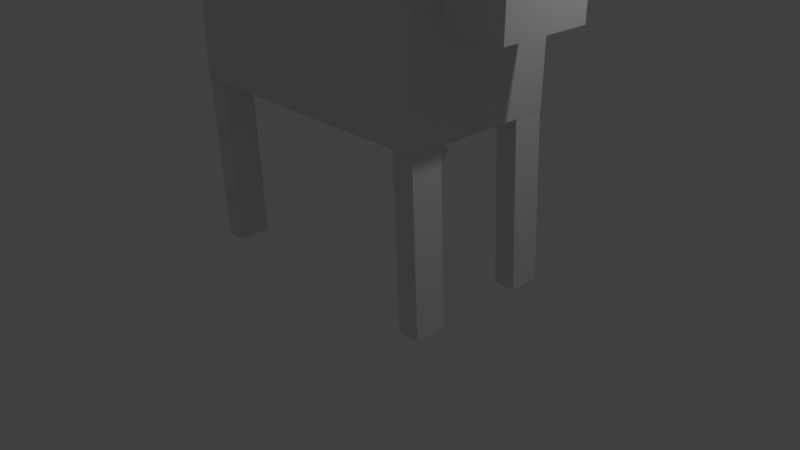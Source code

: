 # Source: Cat.blend  (saved by Blender 2.79.0; exported with 4.5.12 LTS)
import bpy
from mathutils import Matrix  # noqa: F401  (used for matrix-valued properties, if any)

bpy.ops.wm.read_factory_settings(use_empty=True)
scene = bpy.context.scene
scene.name = 'Scene'

# ---- collections
col_collection_1 = bpy.data.collections.new('Collection 1'); scene.collection.children.link(col_collection_1)

# ---- materials (node trees are filled in below, after node groups)
mat_material = bpy.data.materials.new('Material')
mat_material.alpha_threshold = 0.0
mat_material.use_transparent_shadow = False
mat_material.roughness = 0.5
mat_material.line_color = (0.0, 0.0, 0.0, 1.0)

# ---- material node trees

# ---- world
world_world = bpy.data.worlds.new('World'); scene.world = world_world
world_world.color = (0.05088, 0.05088, 0.05088)
world_world.use_sun_shadow = False
world_world.sun_shadow_jitter_overblur = 0.0
world_world.cycles.sampling_method = 'MANUAL'

# ---- cameras
cam_camera = bpy.data.cameras.new('Camera')
cam_camera.clip_end = 100.0
cam_camera.lens = 35.0
cam_camera.sensor_width = 32.0
cam_camera.sensor_height = 18.0
cam_camera.ortho_scale = 7.314
cam_camera.dof.focus_distance = 0.0
cam_camera.dof.aperture_fstop = 128.0

# ---- lights
light_lamp = bpy.data.lights.new('Lamp', 'POINT')
light_lamp.transmission_factor = 0.0
light_lamp.cutoff_distance = 30.0
light_lamp.energy = 100.0
light_lamp.shadow_buffer_clip_start = 1.001
light_lamp.shadow_soft_size = 0.1
light_lamp.shadow_maximum_resolution = 0.006
light_lamp.use_absolute_resolution = True

# ---- meshes
me_cube_006 = bpy.data.meshes.new('Cube.006')
me_cube_006.from_pydata([(-1.0, -1.0, -2.0), (-1.0, -1.0, 0.0), (-1.0, 1.0, -2.0), (-1.0, 1.0, 0.0), (1.0, -1.0, -2.0), (1.0, -1.0, 0.0), (1.0, 1.0, -2.0), (1.0, 1.0, 0.0)], [], [(0, 1, 3, 2), (2, 3, 7, 6), (6, 7, 5, 4), (4, 5, 1, 0), (2, 6, 4, 0), (7, 3, 1, 5)])
me_cube_006.use_remesh_preserve_volume = False
me_cube_006.use_remesh_preserve_attributes = False
me_cube_006.use_mirror_vertex_groups = False
me_cube_006.update()
me_cube_005 = bpy.data.meshes.new('Cube.005')
me_cube_005.from_pydata([(-1.0, -1.0, -2.0), (-1.0, -1.0, 0.0), (-1.0, 1.0, -2.0), (-1.0, 1.0, 0.0), (1.0, -1.0, -2.0), (1.0, -1.0, 0.0), (1.0, 1.0, -2.0), (1.0, 1.0, 0.0)], [], [(0, 1, 3, 2), (2, 3, 7, 6), (6, 7, 5, 4), (4, 5, 1, 0), (2, 6, 4, 0), (7, 3, 1, 5)])
me_cube_005.use_remesh_preserve_volume = False
me_cube_005.use_remesh_preserve_attributes = False
me_cube_005.use_mirror_vertex_groups = False
me_cube_005.update()
me_cube_004 = bpy.data.meshes.new('Cube.004')
me_cube_004.from_pydata([(-1.0, -1.0, -2.0), (-1.0, -1.0, 0.0), (-1.0, 1.0, -2.0), (-1.0, 1.0, 0.0), (1.0, -1.0, -2.0), (1.0, -1.0, 0.0), (1.0, 1.0, -2.0), (1.0, 1.0, 0.0)], [], [(0, 1, 3, 2), (2, 3, 7, 6), (6, 7, 5, 4), (4, 5, 1, 0), (2, 6, 4, 0), (7, 3, 1, 5)])
me_cube_004.use_remesh_preserve_volume = False
me_cube_004.use_remesh_preserve_attributes = False
me_cube_004.use_mirror_vertex_groups = False
me_cube_004.update()
me_cube_003 = bpy.data.meshes.new('Cube.003')
me_cube_003.from_pydata([(-1.0, -1.0, -2.0), (-1.0, -1.0, 0.0), (-1.0, 1.0, -2.0), (-1.0, 1.0, 0.0), (1.0, -1.0, -2.0), (1.0, -1.0, 0.0), (1.0, 1.0, -2.0), (1.0, 1.0, 0.0)], [], [(0, 1, 3, 2), (2, 3, 7, 6), (6, 7, 5, 4), (4, 5, 1, 0), (2, 6, 4, 0), (7, 3, 1, 5)])
me_cube_003.use_remesh_preserve_volume = False
me_cube_003.use_remesh_preserve_attributes = False
me_cube_003.use_mirror_vertex_groups = False
me_cube_003.update()
me_cone_002 = bpy.data.meshes.new('Cone.002')
me_cone_002.from_pydata([(0.0, 1.0, -1.0), (0.866, -0.5, -1.0), (-0.866, -0.5, -1.0), (0.0, 0.0, 1.0), (0.07314, 2.743, -0.9622), (-0.7929, 4.243, -0.9622), (0.9392, 4.243, -0.9622), (0.07314, 3.743, 1.038), (2.74, 4.351, -7.395), (2.74, 4.351, -0.7887), (2.74, -0.6217, -7.395), (2.74, -0.6217, -0.7887), (-3.346, 4.351, -7.395), (-3.346, 4.351, -0.7887), (-3.346, -0.6217, -7.395), (-3.346, -0.6217, -0.7887), (0.6886, -2.31, -14.72), (0.6886, 5.939, -14.72), (19.58, 5.939, -14.72), (19.58, -2.31, -14.72), (0.6886, -2.31, -5.371), (0.6887, 5.939, -5.371), (19.58, 5.939, -5.371), (19.58, -2.31, -5.371), (0.7257, -2.31, -14.71), (0.6886, 5.939, -14.72), (19.58, -2.31, -14.72), (19.58, 5.939, -14.72), (6.976, -2.31, -14.72), (13.27, -2.31, -14.72), (6.976, 5.939, -14.72), (13.27, 5.939, -14.72), (6.976, -2.31, -5.371), (13.27, -2.31, -5.371), (6.976, 5.939, -5.371), (13.27, 5.939, -5.371), (3.011, -2.31, -14.73), (17.4, -2.31, -14.72), (2.975, 5.939, -14.72), (17.4, 5.939, -14.72), (0.6886, 0.2978, -14.72), (0.6886, 3.047, -14.72), (19.58, 3.047, -14.72), (19.58, 0.2978, -14.72), (0.6886, 0.2978, -5.371), (0.6886, 3.047, -5.371), (19.58, 3.047, -5.371), (19.58, 0.2978, -5.371), (0.7257, -0.774, -14.71), (0.6886, 4.434, -14.72), (19.58, 4.434, -14.72), (19.58, -0.774, -14.72), (2.975, 4.434, -14.72), (3.011, -0.774, -14.73), (17.4, 4.434, -14.72), (17.4, -0.774, -14.72), (6.976, 0.2978, -5.371), (6.976, 3.047, -5.371), (13.27, 0.2978, -5.371), (13.27, 3.047, -5.371), (1.832, 5.186, -14.72), (0.6886, -2.31, -6.986), (0.6886, 5.939, -6.986), (19.58, 5.939, -6.986), (19.58, -2.31, -6.986), (6.976, -2.31, -6.986), (13.27, -2.31, -6.986), (6.976, 5.939, -6.986), (13.27, 5.939, -6.986), (19.58, 3.047, -6.986), (19.58, 0.2978, -6.986), (0.6886, 0.2978, -6.986), (0.6886, 3.047, -6.986), (28.81, 3.047, -5.371), (28.81, 0.2978, -5.371), (28.81, 3.047, -6.986), (28.81, 0.2978, -6.986), (1.869, -1.542, -14.72), (18.49, -1.542, -14.72), (18.49, 5.186, -14.72)], [], [(0, 3, 1), (1, 3, 2), (2, 3, 0), (0, 1, 2), (4, 7, 5), (5, 7, 6), (6, 7, 4), (4, 5, 6), (8, 9, 11, 10), (10, 11, 15, 14), (14, 15, 13, 12), (12, 13, 9, 8), (10, 14, 12, 8), (15, 11, 9, 13), (43, 19, 26, 51), (59, 46, 22, 35), (72, 45, 21, 62), (68, 35, 22, 63), (70, 47, 23, 64), (66, 29, 19, 64), (31, 18, 27, 39), (28, 16, 24, 36), (41, 17, 25, 49), (19, 29, 37, 26), (29, 28, 36, 37), (17, 30, 38, 25), (30, 31, 39, 38), (52, 38, 39, 54), (61, 16, 28, 65), (65, 28, 29, 66), (62, 21, 34, 67), (67, 34, 35, 68), (45, 57, 34, 21), (57, 59, 35, 34), (32, 33, 58, 56), (56, 58, 59, 57), (20, 32, 56, 44), (44, 56, 57, 45), (36, 53, 55, 37), (53, 52, 54, 55), (48, 49, 52, 53), (16, 40, 48, 24), (40, 41, 49, 48), (55, 54, 50, 51), (63, 22, 46, 69), (46, 47, 74, 73), (61, 20, 44, 71), (71, 44, 45, 72), (33, 23, 47, 58), (58, 47, 46, 59), (18, 42, 50, 27), (42, 43, 51, 50), (25, 38, 60), (38, 52, 60), (49, 25, 60), (52, 49, 60), (40, 71, 72, 41), (16, 61, 71, 40), (42, 69, 70, 43), (18, 63, 69, 42), (30, 67, 68, 31), (17, 62, 67, 30), (32, 65, 66, 33), (20, 61, 65, 32), (33, 66, 64, 23), (43, 70, 64, 19), (31, 68, 63, 18), (41, 72, 62, 17), (75, 73, 74, 76), (69, 46, 73, 75), (47, 70, 76, 74), (70, 69, 75, 76), (53, 36, 77), (24, 48, 77), (36, 24, 77), (48, 53, 77), (26, 37, 78), (55, 51, 78), (51, 26, 78), (37, 55, 78), (50, 54, 79), (39, 27, 79), (54, 39, 79), (27, 50, 79)])
me_cone_002.materials.append(mat_material)
me_cone_002.use_remesh_preserve_volume = False
me_cone_002.use_remesh_preserve_attributes = False
me_cone_002.use_mirror_vertex_groups = False
me_cone_002.update()

# ---- objects
ob_cube_004 = bpy.data.objects.new('Cube.004', me_cube_006)
ob_cube_003 = bpy.data.objects.new('Cube.003', me_cube_005)
ob_cube_002 = bpy.data.objects.new('Cube.002', me_cube_004)
ob_cube_001 = bpy.data.objects.new('Cube.001', me_cube_003)
ob_cone_001 = bpy.data.objects.new('Cone.001', me_cone_002)
ob_lamp = bpy.data.objects.new('Lamp', light_lamp)
ob_camera = bpy.data.objects.new('Camera', cam_camera)

# ---- transforms, parenting, visibility, modifiers, constraints
ob_cube_004.location = (-1.658, -0.7875, 2.386)
ob_cube_004.rotation_euler = (0.0, -0.05297, 0.0)
ob_cube_004.scale = (0.1388, 0.2035, 1.176)
ob_cube_004.lineart.crease_threshold = 0.0
ob_cube_003.location = (-1.656, 0.7926, 2.386)
ob_cube_003.rotation_euler = (0.0, -1.027, 0.0)
ob_cube_003.scale = (0.1388, 0.2035, 1.176)
ob_cube_003.lineart.crease_threshold = 0.0
ob_cube_002.location = (1.643, 0.7881, 2.386)
ob_cube_002.rotation_euler = (0.0, -0.05297, 0.0)
ob_cube_002.scale = (0.1388, 0.2035, 1.176)
ob_cube_002.lineart.crease_threshold = 0.0
ob_cube_001.location = (1.643, -0.7833, 2.386)
ob_cube_001.rotation_euler = (0.0, -0.04863, 0.0)
ob_cube_001.scale = (0.1388, 0.2035, 1.176)
ob_cube_001.lineart.crease_threshold = 0.0
ob_cone_001.location = (1.929, 0.44, 4.477)
ob_cone_001.rotation_euler = (0.0, -0.0, 3.142)
ob_cone_001.scale = (0.1903, 0.2425, 0.1585)
ob_cone_001.lineart.crease_threshold = 0.0
ob_lamp.location = (4.076, 1.005, 5.904)
ob_lamp.rotation_euler = (0.6503, 0.05522, 1.866)
ob_lamp.lock_rotations_4d = False
ob_lamp.empty_display_type = 'ARROWS'
ob_lamp.color = (0.0, 0.0, 0.0, 0.0)
ob_lamp.lineart.crease_threshold = 0.0
ob_camera.location = (7.481, -6.508, 5.344)
ob_camera.rotation_euler = (1.109, 0.0, 0.8149)
ob_camera.lock_rotations_4d = False
ob_camera.empty_display_type = 'ARROWS'
ob_camera.color = (0.0, 0.0, 0.0, 0.0)
ob_camera.display_type = 'WIRE'
ob_camera.lineart.crease_threshold = 0.0

# ---- collection membership
col_collection_1.objects.link(ob_cube_004)
col_collection_1.objects.link(ob_cube_003)
col_collection_1.objects.link(ob_cube_002)
col_collection_1.objects.link(ob_cube_001)
col_collection_1.objects.link(ob_cone_001)
col_collection_1.objects.link(ob_lamp)
col_collection_1.objects.link(ob_camera)

# ---- scene / render settings (as saved in the file)
scene.camera = ob_camera
scene.frame_start = 1; scene.frame_end = 112; scene.frame_set(112)
scene.render.engine = 'BLENDER_EEVEE_NEXT'
scene.render.resolution_percentage = 50
scene.render.dither_intensity = 0.0
scene.cycles.use_denoising = False
scene.cycles.samples = 128
scene.cycles.sampling_pattern = 'TABULATED_SOBOL'
scene.cycles.use_adaptive_sampling = False
scene.cycles.use_light_tree = False
scene.cycles.blur_glossy = 0.0
scene.cycles.sample_clamp_indirect = 0.0
scene.view_settings.view_transform = 'Standard'
bpy.context.view_layer.update()
